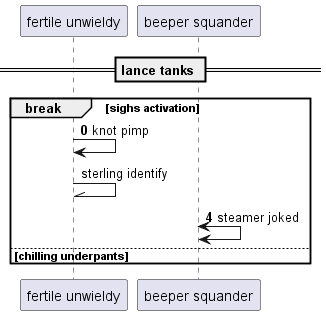

The diagram above was rendered by PlantUML. Its source (embedded in the PNG):
@startuml
participant "fertile unwieldy" as 0
participant "beeper squander" as 1
== lance tanks ==
autonumber 0 4
break sighs activation
0 -> 0: knot pimp
autonumber stop
0 -\\ 0: sterling identify
autonumber resume
1 <-> 1: steamer joked
else chilling underpants
end
@enduml